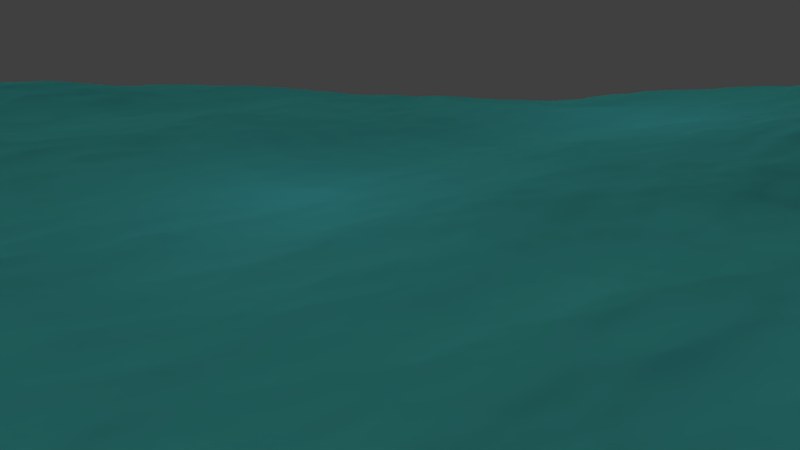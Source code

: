 # Source: Oceano_01.blend  (saved by Blender 2.79.0; exported with 4.5.12 LTS)
import bpy
from mathutils import Matrix  # noqa: F401  (used for matrix-valued properties, if any)

bpy.ops.wm.read_factory_settings(use_empty=True)
scene = bpy.context.scene
scene.name = 'Scene'

# ---- collections
col_collection_1 = bpy.data.collections.new('Collection 1'); scene.collection.children.link(col_collection_1)

# ---- materials (node trees are filled in below, after node groups)
mat_mar = bpy.data.materials.new('Mar')
mat_mar.alpha_threshold = 0.0
mat_mar.use_transparent_shadow = False
mat_mar.diffuse_color = (0.03689, 0.2747, 0.3763, 1.0)
mat_mar.specular_color = (0.9807, 1.0, 0.6938)
mat_mar.roughness = 0.5

# ---- material node trees

# ---- world
world_world = bpy.data.worlds.new('World'); scene.world = world_world
world_world.color = (0.05088, 0.05088, 0.05088)
world_world.use_sun_shadow = False
world_world.sun_shadow_jitter_overblur = 0.0
world_world.cycles.sampling_method = 'MANUAL'

# ---- cameras
cam_camera = bpy.data.cameras.new('Camera')
cam_camera.clip_end = 100.0
cam_camera.lens = 35.0
cam_camera.sensor_width = 32.0
cam_camera.sensor_height = 18.0
cam_camera.ortho_scale = 7.314
cam_camera.show_limits = True
cam_camera.dof.focus_distance = 0.0
cam_camera.dof.aperture_fstop = 128.0

# ---- lights
light_lamp_004 = bpy.data.lights.new('Lamp.004', 'SUN')
light_lamp_004.color = (1.0, 0.9473, 0.5841)
light_lamp_004.transmission_factor = 0.0
light_lamp_004.cutoff_distance = 30.0
light_lamp_004.use_shadow = False
light_lamp_004.angle = 1.571
light_lamp_004.energy = 1.2
light_lamp_004.shadow_buffer_clip_start = 1.001
light_lamp_004.shadow_soft_size = 1.0
light_lamp_004.shadow_cascade_max_distance = 1000.0
light_lamp_003 = bpy.data.lights.new('Lamp.003', 'POINT')
light_lamp_003.transmission_factor = 0.0
light_lamp_003.cutoff_distance = 30.0
light_lamp_003.energy = 500.0
light_lamp_003.shadow_buffer_clip_start = 1.001
light_lamp_003.shadow_soft_size = 1.0
light_lamp_003.shadow_maximum_resolution = 0.006
light_lamp_003.use_absolute_resolution = True
light_lamp_002 = bpy.data.lights.new('Lamp.002', 'POINT')
light_lamp_002.transmission_factor = 0.0
light_lamp_002.cutoff_distance = 30.0
light_lamp_002.use_shadow = False
light_lamp_002.energy = 500.0
light_lamp_002.shadow_buffer_clip_start = 1.001
light_lamp_002.shadow_soft_size = 1.0
light_lamp_002.shadow_maximum_resolution = 0.006
light_lamp_002.use_absolute_resolution = True
light_lamp_001 = bpy.data.lights.new('Lamp.001', 'POINT')
light_lamp_001.transmission_factor = 0.0
light_lamp_001.cutoff_distance = 30.0
light_lamp_001.use_shadow = False
light_lamp_001.energy = 500.0
light_lamp_001.shadow_buffer_clip_start = 1.001
light_lamp_001.shadow_soft_size = 1.0
light_lamp_001.shadow_maximum_resolution = 0.006
light_lamp_001.use_absolute_resolution = True
light_lamp = bpy.data.lights.new('Lamp', 'POINT')
light_lamp.transmission_factor = 0.0
light_lamp.cutoff_distance = 30.0
light_lamp.use_shadow = False
light_lamp.energy = 500.0
light_lamp.shadow_buffer_clip_start = 1.001
light_lamp.shadow_soft_size = 1.0
light_lamp.shadow_maximum_resolution = 0.006
light_lamp.use_absolute_resolution = True

# ---- meshes
me_cubo = bpy.data.meshes.new('Cubo')
me_cubo.from_pydata([(-1.0, -1.0, -1.0), (-1.0, -1.0, 1.0), (-1.0, 1.0, -1.0), (-1.0, 1.0, 1.0), (1.0, -1.0, -1.0), (1.0, -1.0, 1.0), (1.0, 1.0, -1.0), (1.0, 1.0, 1.0)], [], [(0, 1, 3, 2), (2, 3, 7, 6), (6, 7, 5, 4), (4, 5, 1, 0), (2, 6, 4, 0), (7, 3, 1, 5)])
me_cubo.materials.append(mat_mar)
me_cubo.use_remesh_preserve_volume = False
me_cubo.use_remesh_preserve_attributes = False
me_cubo.use_mirror_vertex_groups = False
me_cubo.update()

# ---- objects
ob_lamp_004 = bpy.data.objects.new('Lamp.004', light_lamp_004)
ob_lamp_003 = bpy.data.objects.new('Lamp.003', light_lamp_003)
ob_lamp_002 = bpy.data.objects.new('Lamp.002', light_lamp_002)
ob_lamp_001 = bpy.data.objects.new('Lamp.001', light_lamp_001)
ob_cubo = bpy.data.objects.new('Cubo', me_cubo)
ob_lamp = bpy.data.objects.new('Lamp', light_lamp)
ob_camera = bpy.data.objects.new('Camera', cam_camera)

# ---- transforms, parenting, visibility, modifiers, constraints
ob_lamp_004.location = (-13.34, 36.18, 15.26)
ob_lamp_004.rotation_euler = (0.6503, 0.05522, -1.928)
ob_lamp_004.lock_rotations_4d = False
ob_lamp_004.empty_display_type = 'ARROWS'
ob_lamp_004.color = (0.0, 0.0, 0.0, 0.0)
ob_lamp_004.lineart.crease_threshold = 0.0
ob_lamp_003.location = (-5.76, 21.64, 10.16)
ob_lamp_003.rotation_euler = (0.6503, 0.05522, 1.866)
ob_lamp_003.lock_rotations_4d = False
ob_lamp_003.empty_display_type = 'ARROWS'
ob_lamp_003.color = (0.0, 0.0, 0.0, 0.0)
ob_lamp_003.lineart.crease_threshold = 0.0
ob_lamp_002.location = (23.24, 46.96, 11.51)
ob_lamp_002.rotation_euler = (0.6503, 0.05522, 1.866)
ob_lamp_002.lock_rotations_4d = False
ob_lamp_002.empty_display_type = 'ARROWS'
ob_lamp_002.color = (0.0, 0.0, 0.0, 0.0)
ob_lamp_002.lineart.crease_threshold = 0.0
ob_lamp_001.location = (-24.51, -15.72, 5.904)
ob_lamp_001.rotation_euler = (0.6503, 0.05522, 1.866)
ob_lamp_001.lock_rotations_4d = False
ob_lamp_001.empty_display_type = 'ARROWS'
ob_lamp_001.color = (0.0, 0.0, 0.0, 0.0)
ob_lamp_001.lineart.crease_threshold = 0.0
ob_cubo.location = (0.0, 0.0, 0.0)
ob_cubo.lineart.crease_threshold = 0.0
_m = ob_cubo.modifiers.new('Océano', 'OCEAN')
_m.repeat_y = 2
_m.resolution = 15
_m.viewport_resolution = 15
_m.spatial_size = 100
_m.wind_velocity = 15.0
_m.wave_alignment = 0.35
_m.wave_direction = 4.712
_m.wave_scale = 2.5
_m.choppiness = 1.5
_m.time = 5.0
_m.random_seed = 1
_m.filepath = '//../../../../../../tmp/blender_KiNra3/cache_ocean'
ob_lamp.location = (25.49, -12.68, 5.904)
ob_lamp.rotation_euler = (0.6503, 0.05522, 1.866)
ob_lamp.lock_rotations_4d = False
ob_lamp.empty_display_type = 'ARROWS'
ob_lamp.color = (0.0, 0.0, 0.0, 0.0)
ob_lamp.lineart.crease_threshold = 0.0
ob_camera.location = (1.936, -32.7, 15.53)
ob_camera.rotation_euler = (1.263, 0.01614, -0.0001125)
ob_camera.lock_rotations_4d = False
ob_camera.empty_display_type = 'ARROWS'
ob_camera.color = (0.0, 0.0, 0.0, 0.0)
ob_camera.display_type = 'WIRE'
ob_camera.lineart.crease_threshold = 0.0

# ---- collection membership
col_collection_1.objects.link(ob_lamp_004)
col_collection_1.objects.link(ob_lamp_003)
col_collection_1.objects.link(ob_lamp_002)
col_collection_1.objects.link(ob_lamp_001)
col_collection_1.objects.link(ob_cubo)
col_collection_1.objects.link(ob_lamp)
col_collection_1.objects.link(ob_camera)

# ---- scene / render settings (as saved in the file)
scene.camera = ob_camera
scene.frame_start = 1; scene.frame_end = 250; scene.frame_set(250)
scene.render.engine = 'BLENDER_EEVEE_NEXT'
scene.render.resolution_percentage = 50
scene.render.dither_intensity = 0.0
scene.cycles.use_denoising = False
scene.cycles.samples = 128
scene.cycles.sampling_pattern = 'TABULATED_SOBOL'
scene.cycles.use_adaptive_sampling = False
scene.cycles.use_light_tree = False
scene.cycles.blur_glossy = 0.0
scene.cycles.sample_clamp_indirect = 0.0
scene.view_settings.view_transform = 'Standard'
bpy.context.view_layer.update()
